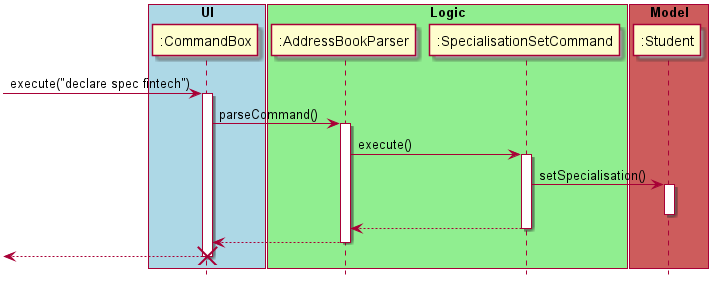

The diagram above was rendered by PlantUML. Its source (embedded in the PNG):
@startuml
hide footbox
box "UI" #LightBlue
	participant ":CommandBox"
    [-> ":CommandBox": execute("declare spec fintech")
    activate ":CommandBox"
end box
box "Logic" #LightGreen
    participant ":AddressBookParser"
    
    ":CommandBox" -> ":AddressBookParser": parseCommand()
    activate ":AddressBookParser"
    
    ":AddressBookParser" -> ":SpecialisationSetCommand": execute()
    activate ":SpecialisationSetCommand"
    
end box
box "Model" #IndianRed
	participant ":Student"
    ":SpecialisationSetCommand" -> ":Student": setSpecialisation()
    activate ":Student"
    deactivate ":Student"
end box
    ":SpecialisationSetCommand" --> ":AddressBookParser"
    deactivate ":SpecialisationSetCommand"
    ":AddressBookParser" --> ":CommandBox"
    deactivate ":AddressBookParser"
    [<-- ":CommandBox"
    destroy ":CommandBox"


@enduml